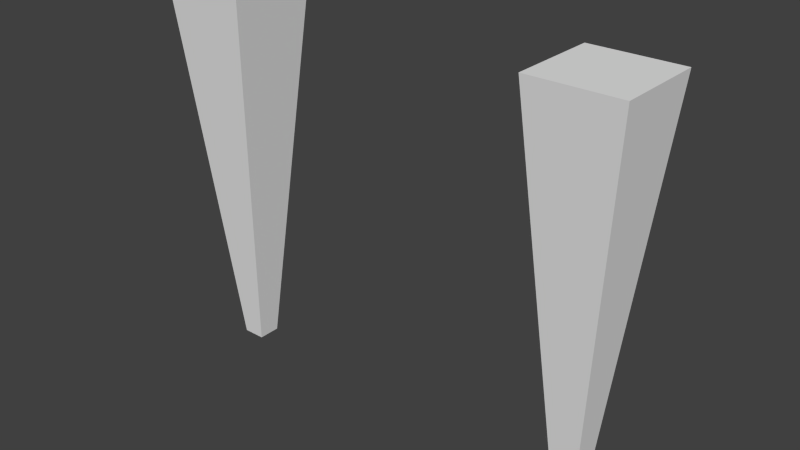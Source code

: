 # Source: start_goal.blend  (saved by Blender 2.76.0; exported with 4.5.12 LTS)
import bpy
from mathutils import Matrix  # noqa: F401  (used for matrix-valued properties, if any)

bpy.ops.wm.read_factory_settings(use_empty=True)
scene = bpy.context.scene
scene.name = 'Scene'

# ---- collections
col_collection_1 = bpy.data.collections.new('Collection 1'); scene.collection.children.link(col_collection_1)

# ---- materials (node trees are filled in below, after node groups)
mat_glass = bpy.data.materials.new('Glass')
mat_glass.alpha_threshold = 0.0
mat_glass.use_transparent_shadow = False
mat_glass.roughness = 0.5
mat_glass.line_color = (0.0, 0.0, 0.0, 1.0)

# ---- material node trees

# ---- world
world_world = bpy.data.worlds.new('World'); scene.world = world_world
world_world.color = (0.05088, 0.05088, 0.05088)
world_world.use_sun_shadow = False
world_world.sun_shadow_jitter_overblur = 0.0
world_world.cycles.sampling_method = 'MANUAL'
world_world.cycles.sample_map_resolution = 256

# ---- meshes
me_cube = bpy.data.meshes.new('Cube')
me_cube.from_pydata([(2.364, 0.1318, -1.0), (2.364, -0.1318, -1.0), (2.101, -0.1318, -1.0), (2.101, 0.1318, -1.0), (2.753, 0.52, 3.375), (2.753, -0.52, 3.375), (1.713, -0.52, 3.375), (1.713, 0.52, 3.375)], [], [(0, 1, 2, 3), (4, 7, 6, 5), (0, 4, 5, 1), (1, 5, 6, 2), (2, 6, 7, 3), (4, 0, 3, 7)])
me_cube.materials.append(mat_glass)
me_cube.use_remesh_preserve_volume = False
me_cube.use_remesh_preserve_attributes = False
me_cube.use_mirror_vertex_groups = False
me_cube.update()

# ---- objects
ob_cube = bpy.data.objects.new('Cube', me_cube)

# ---- transforms, parenting, visibility, modifiers, constraints
ob_cube.location = (0.0, 0.0, 0.0)
ob_cube.lock_rotations_4d = False
ob_cube.empty_display_type = 'ARROWS'
ob_cube.lineart.crease_threshold = 0.0
_m = ob_cube.modifiers.new('ミラー', 'MIRROR')

# ---- collection membership
col_collection_1.objects.link(ob_cube)

# ---- scene / render settings (as saved in the file)
scene.frame_start = 1; scene.frame_end = 250; scene.frame_set(1)
scene.render.engine = 'BLENDER_EEVEE_NEXT'
scene.render.resolution_percentage = 50
scene.render.dither_intensity = 0.0
scene.cycles.use_denoising = False
scene.cycles.samples = 10
scene.cycles.sampling_pattern = 'TABULATED_SOBOL'
scene.cycles.light_sampling_threshold = 0.0
scene.cycles.use_adaptive_sampling = False
scene.cycles.use_light_tree = False
scene.cycles.blur_glossy = 0.0
scene.cycles.pixel_filter_type = 'GAUSSIAN'
scene.cycles.sample_clamp_indirect = 0.0
scene.view_settings.view_transform = 'Standard'
bpy.context.view_layer.update()

# ---- added for rendering (the .blend has no active camera and no usable light): camera, sun
cam_auto = bpy.data.cameras.new('AutoCamera')
cam_auto.lens = 50.0
cam_auto.sensor_width = 36.0
cam_auto.clip_end = 1000.0
ob_auto_camera = bpy.data.objects.new('AutoCamera', cam_auto)
scene.collection.objects.link(ob_auto_camera)
ob_auto_camera.location = (6.5768, -7.89216, 6.44883)
ob_auto_camera.rotation_euler = (1.09748, -7.21219e-08, 0.694738)
scene.camera = ob_auto_camera
light_auto_sun = bpy.data.lights.new('AutoSun', 'SUN')
light_auto_sun.energy = 3.0
light_auto_sun.angle = 0.0523599
ob_auto_sun = bpy.data.objects.new('AutoSun', light_auto_sun)
scene.collection.objects.link(ob_auto_sun)
ob_auto_sun.rotation_euler = (0.872665, 0.174533, 0.523599)
bpy.context.view_layer.update()
